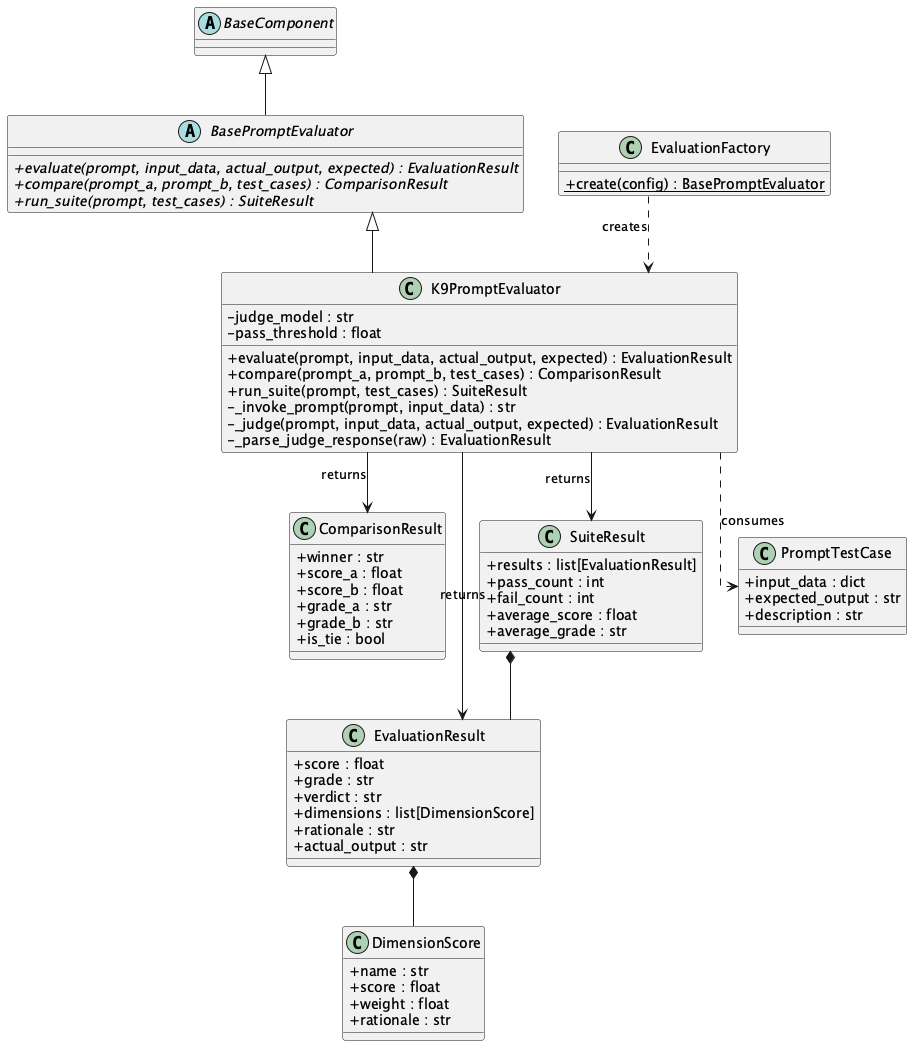

The diagram above was rendered by PlantUML. Its source (embedded in the PNG):
@startuml K9PromptEvaluator
skinparam classAttributeIconSize 0
skinparam linetype ortho

abstract class BaseComponent

abstract class BasePromptEvaluator {
  + {abstract} evaluate(prompt, input_data, actual_output, expected) : EvaluationResult
  + {abstract} compare(prompt_a, prompt_b, test_cases) : ComparisonResult
  + {abstract} run_suite(prompt, test_cases) : SuiteResult
}

class K9PromptEvaluator {
  - judge_model : str
  - pass_threshold : float
  + evaluate(prompt, input_data, actual_output, expected) : EvaluationResult
  + compare(prompt_a, prompt_b, test_cases) : ComparisonResult
  + run_suite(prompt, test_cases) : SuiteResult
  - _invoke_prompt(prompt, input_data) : str
  - _judge(prompt, input_data, actual_output, expected) : EvaluationResult
  - _parse_judge_response(raw) : EvaluationResult
}

class EvaluationFactory {
  + {static} create(config) : BasePromptEvaluator
}

class EvaluationResult {
  + score : float
  + grade : str
  + verdict : str
  + dimensions : list[DimensionScore]
  + rationale : str
  + actual_output : str
}

class DimensionScore {
  + name : str
  + score : float
  + weight : float
  + rationale : str
}

class ComparisonResult {
  + winner : str
  + score_a : float
  + score_b : float
  + grade_a : str
  + grade_b : str
  + is_tie : bool
}

class SuiteResult {
  + results : list[EvaluationResult]
  + pass_count : int
  + fail_count : int
  + average_score : float
  + average_grade : str
}

class PromptTestCase {
  + input_data : dict
  + expected_output : str
  + description : str
}

BaseComponent <|-- BasePromptEvaluator
BasePromptEvaluator <|-- K9PromptEvaluator
EvaluationFactory ..> K9PromptEvaluator : creates

K9PromptEvaluator --> EvaluationResult : returns
K9PromptEvaluator --> ComparisonResult : returns
K9PromptEvaluator --> SuiteResult : returns
K9PromptEvaluator ..> PromptTestCase : consumes

EvaluationResult *-- DimensionScore
SuiteResult *-- EvaluationResult
@enduml